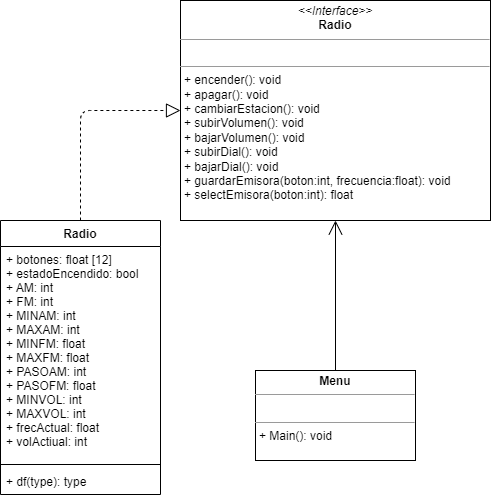

The diagram above was exported from draw.io. Its source (the exported page's mxGraphModel, read from the mxfile embedded in the PNG):
<mxGraphModel dx="1188" dy="648" grid="1" gridSize="10" guides="1" tooltips="1" connect="1" arrows="1" fold="1" page="1" pageScale="1" pageWidth="850" pageHeight="1100" math="0" shadow="0">
  <root>
    <mxCell id="0" />
    <mxCell id="1" parent="0" />
    <mxCell id="3" value="Radio" style="swimlane;fontStyle=1;align=center;verticalAlign=top;childLayout=stackLayout;horizontal=1;startSize=26;horizontalStack=0;resizeParent=1;resizeParentMax=0;resizeLast=0;collapsible=1;marginBottom=0;" parent="1" vertex="1">
      <mxGeometry x="140" y="260" width="160" height="274" as="geometry" />
    </mxCell>
    <mxCell id="4" value="+ botones: float [12]&#10;+ estadoEncendido: bool&#10;+ AM: int&#10;+ FM: int&#10;+ MINAM: int&#10;+ MAXAM: int&#10;+ MINFM: float&#10;+ MAXFM: float&#10;+ PASOAM: int&#10;+ PASOFM: float&#10;+ MINVOL: int&#10;+ MAXVOL: int&#10;+ frecActual: float&#10;+ volActiual: int&#10;&#10;" style="text;strokeColor=none;fillColor=none;align=left;verticalAlign=top;spacingLeft=4;spacingRight=4;overflow=hidden;rotatable=0;points=[[0,0.5],[1,0.5]];portConstraint=eastwest;" parent="3" vertex="1">
      <mxGeometry y="26" width="160" height="214" as="geometry" />
    </mxCell>
    <mxCell id="5" value="" style="line;strokeWidth=1;fillColor=none;align=left;verticalAlign=middle;spacingTop=-1;spacingLeft=3;spacingRight=3;rotatable=0;labelPosition=right;points=[];portConstraint=eastwest;strokeColor=inherit;" parent="3" vertex="1">
      <mxGeometry y="240" width="160" height="8" as="geometry" />
    </mxCell>
    <mxCell id="6" value="+ df(type): type" style="text;strokeColor=none;fillColor=none;align=left;verticalAlign=top;spacingLeft=4;spacingRight=4;overflow=hidden;rotatable=0;points=[[0,0.5],[1,0.5]];portConstraint=eastwest;" parent="3" vertex="1">
      <mxGeometry y="248" width="160" height="26" as="geometry" />
    </mxCell>
    <mxCell id="12" value="&lt;p style=&quot;margin:0px;margin-top:4px;text-align:center;&quot;&gt;&lt;i&gt;&amp;lt;&amp;lt;Interface&amp;gt;&amp;gt;&lt;/i&gt;&lt;br&gt;&lt;b&gt;Radio&lt;/b&gt;&lt;/p&gt;&lt;hr size=&quot;1&quot;&gt;&lt;p style=&quot;margin:0px;margin-left:4px;&quot;&gt;&lt;br&gt;&lt;/p&gt;&lt;hr size=&quot;1&quot;&gt;&lt;p style=&quot;margin:0px;margin-left:4px;&quot;&gt;+ encender(): void&lt;br&gt;+ apagar(): void&amp;nbsp;&lt;/p&gt;&lt;p style=&quot;margin:0px;margin-left:4px;&quot;&gt;+ cambiarEstacion(): void&lt;/p&gt;&lt;p style=&quot;margin:0px;margin-left:4px;&quot;&gt;+ subirVolumen(): void&lt;/p&gt;&lt;p style=&quot;margin:0px;margin-left:4px;&quot;&gt;+ bajarVolumen(): void&lt;/p&gt;&lt;p style=&quot;margin:0px;margin-left:4px;&quot;&gt;+ subirDial(): void&lt;/p&gt;&lt;p style=&quot;margin:0px;margin-left:4px;&quot;&gt;+ bajarDial(): void&lt;/p&gt;&lt;p style=&quot;margin:0px;margin-left:4px;&quot;&gt;+ guardarEmisora(boton:int, frecuencia:float): void&lt;/p&gt;&lt;p style=&quot;margin:0px;margin-left:4px;&quot;&gt;+ selectEmisora(boton:int): float&lt;/p&gt;&lt;p style=&quot;margin:0px;margin-left:4px;&quot;&gt;&lt;br&gt;&lt;/p&gt;&lt;p style=&quot;margin:0px;margin-left:4px;&quot;&gt;&lt;br&gt;&lt;/p&gt;" style="verticalAlign=top;align=left;overflow=fill;fontSize=12;fontFamily=Helvetica;html=1;" parent="1" vertex="1">
      <mxGeometry x="320" y="40" width="310" height="220" as="geometry" />
    </mxCell>
    <mxCell id="13" value="" style="endArrow=block;dashed=1;endFill=0;endSize=12;html=1;exitX=0.5;exitY=0;exitDx=0;exitDy=0;entryX=0;entryY=0.5;entryDx=0;entryDy=0;" parent="1" source="3" target="12" edge="1">
      <mxGeometry width="160" relative="1" as="geometry">
        <mxPoint x="190" y="160" as="sourcePoint" />
        <mxPoint x="290" y="180" as="targetPoint" />
        <Array as="points">
          <mxPoint x="220" y="150" />
        </Array>
      </mxGeometry>
    </mxCell>
    <mxCell id="20" value="&lt;p style=&quot;margin:0px;margin-top:4px;text-align:center;&quot;&gt;&lt;b&gt;Menu&lt;/b&gt;&lt;/p&gt;&lt;hr size=&quot;1&quot;&gt;&lt;p style=&quot;margin:0px;margin-left:4px;&quot;&gt;&lt;br&gt;&lt;/p&gt;&lt;hr size=&quot;1&quot;&gt;&lt;p style=&quot;margin:0px;margin-left:4px;&quot;&gt;+ Main(): void&lt;/p&gt;" style="verticalAlign=top;align=left;overflow=fill;fontSize=12;fontFamily=Helvetica;html=1;" vertex="1" parent="1">
      <mxGeometry x="395" y="410" width="160" height="90" as="geometry" />
    </mxCell>
    <mxCell id="21" value="" style="endArrow=open;endFill=1;endSize=12;html=1;exitX=0.5;exitY=0;exitDx=0;exitDy=0;entryX=0.5;entryY=1;entryDx=0;entryDy=0;" edge="1" parent="1" source="20" target="12">
      <mxGeometry width="160" relative="1" as="geometry">
        <mxPoint x="650" y="360" as="sourcePoint" />
        <mxPoint x="810" y="360" as="targetPoint" />
      </mxGeometry>
    </mxCell>
  </root>
</mxGraphModel>